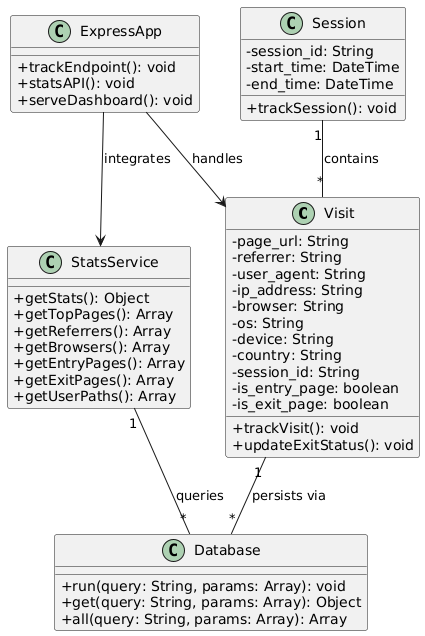

The diagram above was rendered by PlantUML. Its source (embedded in the PNG):
@startuml
skinparam classAttributeIconSize 0

class Visit {
  - page_url: String
  - referrer: String
  - user_agent: String
  - ip_address: String
  - browser: String
  - os: String
  - device: String
  - country: String
  - session_id: String
  - is_entry_page: boolean
  - is_exit_page: boolean
  + trackVisit(): void
  + updateExitStatus(): void
}

class Database {
  + run(query: String, params: Array): void
  + get(query: String, params: Array): Object
  + all(query: String, params: Array): Array
}

class StatsService {
  + getStats(): Object
  + getTopPages(): Array
  + getReferrers(): Array
  + getBrowsers(): Array
  + getEntryPages(): Array
  + getExitPages(): Array
  + getUserPaths(): Array
}

class Session {
  - session_id: String
  - start_time: DateTime
  - end_time: DateTime
  + trackSession(): void
}

class ExpressApp {
  + trackEndpoint(): void
  + statsAPI(): void
  + serveDashboard(): void
}

Visit "1" -- "*" Database : persists via
StatsService "1" -- "*" Database : queries
Session "1" -- "*" Visit : contains
ExpressApp --> Visit : handles
ExpressApp --> StatsService : integrates
@enduml